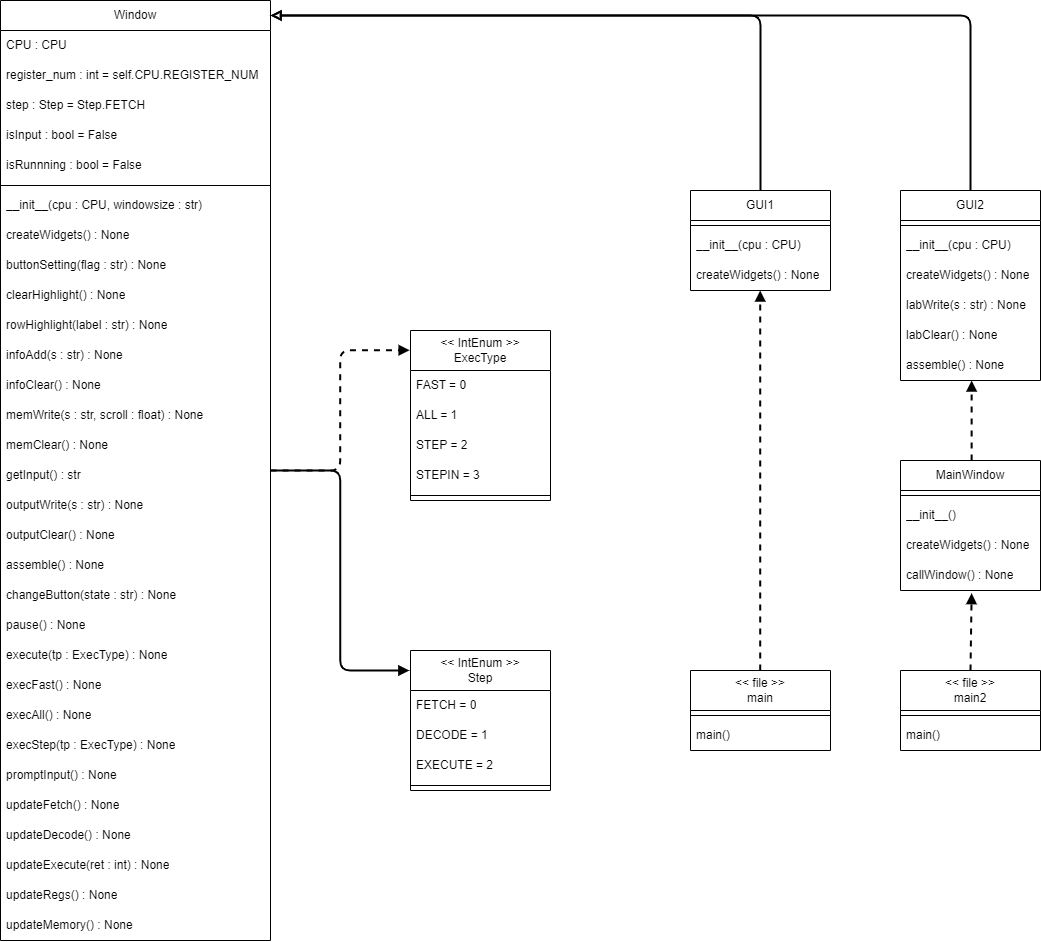

The diagram above was exported from draw.io. Its source (the exported page's mxGraphModel, read from the mxfile embedded in the PNG):
<mxGraphModel dx="1571" dy="1811" grid="1" gridSize="5" guides="1" tooltips="1" connect="1" arrows="1" fold="1" page="1" pageScale="1" pageWidth="1390" pageHeight="980" background="#ffffff" math="0" shadow="0">
  <root>
    <mxCell id="0" />
    <mxCell id="1" parent="0" />
    <mxCell id="263" style="edgeStyle=elbowEdgeStyle;html=1;entryX=-0.006;entryY=0.116;entryDx=0;entryDy=0;entryPerimeter=0;strokeWidth=2;endArrow=block;endFill=1;dashed=1;" edge="1" parent="1" source="58" target="206">
      <mxGeometry relative="1" as="geometry" />
    </mxCell>
    <mxCell id="264" style="edgeStyle=elbowEdgeStyle;html=1;entryX=-0.008;entryY=0.143;entryDx=0;entryDy=0;entryPerimeter=0;strokeWidth=2;endArrow=block;endFill=1;" edge="1" parent="1" source="58" target="213">
      <mxGeometry relative="1" as="geometry" />
    </mxCell>
    <mxCell id="58" value="Window" style="swimlane;fontStyle=0;childLayout=stackLayout;horizontal=1;startSize=30;horizontalStack=0;resizeParent=1;resizeParentMax=0;resizeLast=0;collapsible=1;marginBottom=0;whiteSpace=wrap;html=1;" parent="1" vertex="1">
      <mxGeometry x="175" y="20" width="270" height="940" as="geometry">
        <mxRectangle x="250" y="150" width="90" height="30" as="alternateBounds" />
      </mxGeometry>
    </mxCell>
    <mxCell id="221" value="CPU : CPU" style="text;align=left;verticalAlign=middle;spacingLeft=4;spacingRight=4;overflow=hidden;points=[[0,0.5],[1,0.5]];portConstraint=eastwest;rotatable=0;whiteSpace=wrap;html=1;" vertex="1" parent="58">
      <mxGeometry y="30" width="270" height="30" as="geometry" />
    </mxCell>
    <mxCell id="222" value="register_num : int = self.CPU.REGISTER_NUM" style="text;align=left;verticalAlign=middle;spacingLeft=4;spacingRight=4;overflow=hidden;points=[[0,0.5],[1,0.5]];portConstraint=eastwest;rotatable=0;whiteSpace=wrap;html=1;" vertex="1" parent="58">
      <mxGeometry y="60" width="270" height="30" as="geometry" />
    </mxCell>
    <mxCell id="59" value="step : Step = Step.FETCH" style="text;align=left;verticalAlign=middle;spacingLeft=4;spacingRight=4;overflow=hidden;points=[[0,0.5],[1,0.5]];portConstraint=eastwest;rotatable=0;whiteSpace=wrap;html=1;" parent="58" vertex="1">
      <mxGeometry y="90" width="270" height="30" as="geometry" />
    </mxCell>
    <mxCell id="220" value="isInput : bool = False" style="text;align=left;verticalAlign=middle;spacingLeft=4;spacingRight=4;overflow=hidden;points=[[0,0.5],[1,0.5]];portConstraint=eastwest;rotatable=0;whiteSpace=wrap;html=1;" vertex="1" parent="58">
      <mxGeometry y="120" width="270" height="30" as="geometry" />
    </mxCell>
    <mxCell id="219" value="isRunnning : bool = False" style="text;align=left;verticalAlign=middle;spacingLeft=4;spacingRight=4;overflow=hidden;points=[[0,0.5],[1,0.5]];portConstraint=eastwest;rotatable=0;whiteSpace=wrap;html=1;" vertex="1" parent="58">
      <mxGeometry y="150" width="270" height="30" as="geometry" />
    </mxCell>
    <mxCell id="65" value="" style="line;strokeWidth=1;html=1;" parent="58" vertex="1">
      <mxGeometry y="180" width="270" height="10" as="geometry" />
    </mxCell>
    <mxCell id="61" value="__init__(cpu : CPU, windowsize : str)" style="text;align=left;verticalAlign=middle;spacingLeft=4;spacingRight=4;overflow=hidden;points=[[0,0.5],[1,0.5]];portConstraint=eastwest;rotatable=0;whiteSpace=wrap;html=1;" parent="58" vertex="1">
      <mxGeometry y="190" width="270" height="30" as="geometry" />
    </mxCell>
    <mxCell id="241" value="createWidgets() : None" style="text;align=left;verticalAlign=middle;spacingLeft=4;spacingRight=4;overflow=hidden;points=[[0,0.5],[1,0.5]];portConstraint=eastwest;rotatable=0;whiteSpace=wrap;html=1;" vertex="1" parent="58">
      <mxGeometry y="220" width="270" height="30" as="geometry" />
    </mxCell>
    <mxCell id="240" value="buttonSetting(flag : str) : None" style="text;align=left;verticalAlign=middle;spacingLeft=4;spacingRight=4;overflow=hidden;points=[[0,0.5],[1,0.5]];portConstraint=eastwest;rotatable=0;whiteSpace=wrap;html=1;" vertex="1" parent="58">
      <mxGeometry y="250" width="270" height="30" as="geometry" />
    </mxCell>
    <mxCell id="239" value="clearHighlight() : None" style="text;align=left;verticalAlign=middle;spacingLeft=4;spacingRight=4;overflow=hidden;points=[[0,0.5],[1,0.5]];portConstraint=eastwest;rotatable=0;whiteSpace=wrap;html=1;" vertex="1" parent="58">
      <mxGeometry y="280" width="270" height="30" as="geometry" />
    </mxCell>
    <mxCell id="238" value="rowHighlight(label : str) : None" style="text;align=left;verticalAlign=middle;spacingLeft=4;spacingRight=4;overflow=hidden;points=[[0,0.5],[1,0.5]];portConstraint=eastwest;rotatable=0;whiteSpace=wrap;html=1;" vertex="1" parent="58">
      <mxGeometry y="310" width="270" height="30" as="geometry" />
    </mxCell>
    <mxCell id="237" value="infoAdd(s : str) : None" style="text;align=left;verticalAlign=middle;spacingLeft=4;spacingRight=4;overflow=hidden;points=[[0,0.5],[1,0.5]];portConstraint=eastwest;rotatable=0;whiteSpace=wrap;html=1;" vertex="1" parent="58">
      <mxGeometry y="340" width="270" height="30" as="geometry" />
    </mxCell>
    <mxCell id="236" value="infoClear() : None" style="text;align=left;verticalAlign=middle;spacingLeft=4;spacingRight=4;overflow=hidden;points=[[0,0.5],[1,0.5]];portConstraint=eastwest;rotatable=0;whiteSpace=wrap;html=1;" vertex="1" parent="58">
      <mxGeometry y="370" width="270" height="30" as="geometry" />
    </mxCell>
    <mxCell id="235" value="memWrite(s : str, scroll : float) : None" style="text;align=left;verticalAlign=middle;spacingLeft=4;spacingRight=4;overflow=hidden;points=[[0,0.5],[1,0.5]];portConstraint=eastwest;rotatable=0;whiteSpace=wrap;html=1;" vertex="1" parent="58">
      <mxGeometry y="400" width="270" height="30" as="geometry" />
    </mxCell>
    <mxCell id="234" value="memClear() : None" style="text;align=left;verticalAlign=middle;spacingLeft=4;spacingRight=4;overflow=hidden;points=[[0,0.5],[1,0.5]];portConstraint=eastwest;rotatable=0;whiteSpace=wrap;html=1;" vertex="1" parent="58">
      <mxGeometry y="430" width="270" height="30" as="geometry" />
    </mxCell>
    <mxCell id="233" value="getInput() : str" style="text;align=left;verticalAlign=middle;spacingLeft=4;spacingRight=4;overflow=hidden;points=[[0,0.5],[1,0.5]];portConstraint=eastwest;rotatable=0;whiteSpace=wrap;html=1;" vertex="1" parent="58">
      <mxGeometry y="460" width="270" height="30" as="geometry" />
    </mxCell>
    <mxCell id="232" value="outputWrite(s : str) : None" style="text;align=left;verticalAlign=middle;spacingLeft=4;spacingRight=4;overflow=hidden;points=[[0,0.5],[1,0.5]];portConstraint=eastwest;rotatable=0;whiteSpace=wrap;html=1;" vertex="1" parent="58">
      <mxGeometry y="490" width="270" height="30" as="geometry" />
    </mxCell>
    <mxCell id="231" value="outputClear() : None" style="text;align=left;verticalAlign=middle;spacingLeft=4;spacingRight=4;overflow=hidden;points=[[0,0.5],[1,0.5]];portConstraint=eastwest;rotatable=0;whiteSpace=wrap;html=1;" vertex="1" parent="58">
      <mxGeometry y="520" width="270" height="30" as="geometry" />
    </mxCell>
    <mxCell id="230" value="assemble() : None" style="text;align=left;verticalAlign=middle;spacingLeft=4;spacingRight=4;overflow=hidden;points=[[0,0.5],[1,0.5]];portConstraint=eastwest;rotatable=0;whiteSpace=wrap;html=1;" vertex="1" parent="58">
      <mxGeometry y="550" width="270" height="30" as="geometry" />
    </mxCell>
    <mxCell id="229" value="changeButton(state : str) : None" style="text;align=left;verticalAlign=middle;spacingLeft=4;spacingRight=4;overflow=hidden;points=[[0,0.5],[1,0.5]];portConstraint=eastwest;rotatable=0;whiteSpace=wrap;html=1;" vertex="1" parent="58">
      <mxGeometry y="580" width="270" height="30" as="geometry" />
    </mxCell>
    <mxCell id="228" value="pause() : None" style="text;align=left;verticalAlign=middle;spacingLeft=4;spacingRight=4;overflow=hidden;points=[[0,0.5],[1,0.5]];portConstraint=eastwest;rotatable=0;whiteSpace=wrap;html=1;" vertex="1" parent="58">
      <mxGeometry y="610" width="270" height="30" as="geometry" />
    </mxCell>
    <mxCell id="227" value="execute(tp : ExecType) : None" style="text;align=left;verticalAlign=middle;spacingLeft=4;spacingRight=4;overflow=hidden;points=[[0,0.5],[1,0.5]];portConstraint=eastwest;rotatable=0;whiteSpace=wrap;html=1;" vertex="1" parent="58">
      <mxGeometry y="640" width="270" height="30" as="geometry" />
    </mxCell>
    <mxCell id="226" value="execFast() : None" style="text;align=left;verticalAlign=middle;spacingLeft=4;spacingRight=4;overflow=hidden;points=[[0,0.5],[1,0.5]];portConstraint=eastwest;rotatable=0;whiteSpace=wrap;html=1;" vertex="1" parent="58">
      <mxGeometry y="670" width="270" height="30" as="geometry" />
    </mxCell>
    <mxCell id="225" value="execAll() : None" style="text;align=left;verticalAlign=middle;spacingLeft=4;spacingRight=4;overflow=hidden;points=[[0,0.5],[1,0.5]];portConstraint=eastwest;rotatable=0;whiteSpace=wrap;html=1;" vertex="1" parent="58">
      <mxGeometry y="700" width="270" height="30" as="geometry" />
    </mxCell>
    <mxCell id="224" value="execStep(tp : ExecType) : None" style="text;align=left;verticalAlign=middle;spacingLeft=4;spacingRight=4;overflow=hidden;points=[[0,0.5],[1,0.5]];portConstraint=eastwest;rotatable=0;whiteSpace=wrap;html=1;" vertex="1" parent="58">
      <mxGeometry y="730" width="270" height="30" as="geometry" />
    </mxCell>
    <mxCell id="223" value="promptInput() : None" style="text;align=left;verticalAlign=middle;spacingLeft=4;spacingRight=4;overflow=hidden;points=[[0,0.5],[1,0.5]];portConstraint=eastwest;rotatable=0;whiteSpace=wrap;html=1;" vertex="1" parent="58">
      <mxGeometry y="760" width="270" height="30" as="geometry" />
    </mxCell>
    <mxCell id="248" value="updateFetch() : None" style="text;align=left;verticalAlign=middle;spacingLeft=4;spacingRight=4;overflow=hidden;points=[[0,0.5],[1,0.5]];portConstraint=eastwest;rotatable=0;whiteSpace=wrap;html=1;" vertex="1" parent="58">
      <mxGeometry y="790" width="270" height="30" as="geometry" />
    </mxCell>
    <mxCell id="247" value="updateDecode() : None" style="text;align=left;verticalAlign=middle;spacingLeft=4;spacingRight=4;overflow=hidden;points=[[0,0.5],[1,0.5]];portConstraint=eastwest;rotatable=0;whiteSpace=wrap;html=1;" vertex="1" parent="58">
      <mxGeometry y="820" width="270" height="30" as="geometry" />
    </mxCell>
    <mxCell id="246" value="updateExecute(ret : int) : None" style="text;align=left;verticalAlign=middle;spacingLeft=4;spacingRight=4;overflow=hidden;points=[[0,0.5],[1,0.5]];portConstraint=eastwest;rotatable=0;whiteSpace=wrap;html=1;" vertex="1" parent="58">
      <mxGeometry y="850" width="270" height="30" as="geometry" />
    </mxCell>
    <mxCell id="245" value="updateRegs() : None" style="text;align=left;verticalAlign=middle;spacingLeft=4;spacingRight=4;overflow=hidden;points=[[0,0.5],[1,0.5]];portConstraint=eastwest;rotatable=0;whiteSpace=wrap;html=1;" vertex="1" parent="58">
      <mxGeometry y="880" width="270" height="30" as="geometry" />
    </mxCell>
    <mxCell id="244" value="updateMemory() : None" style="text;align=left;verticalAlign=middle;spacingLeft=4;spacingRight=4;overflow=hidden;points=[[0,0.5],[1,0.5]];portConstraint=eastwest;rotatable=0;whiteSpace=wrap;html=1;" vertex="1" parent="58">
      <mxGeometry y="910" width="270" height="30" as="geometry" />
    </mxCell>
    <mxCell id="261" style="edgeStyle=elbowEdgeStyle;html=1;exitX=0.5;exitY=0;exitDx=0;exitDy=0;strokeWidth=2;endArrow=block;endFill=0;" edge="1" parent="1" source="188">
      <mxGeometry relative="1" as="geometry">
        <mxPoint x="445" y="35" as="targetPoint" />
        <Array as="points">
          <mxPoint x="935" y="120" />
        </Array>
      </mxGeometry>
    </mxCell>
    <mxCell id="188" value="GUI1" style="swimlane;fontStyle=0;childLayout=stackLayout;horizontal=1;startSize=30;horizontalStack=0;resizeParent=1;resizeParentMax=0;resizeLast=0;collapsible=1;marginBottom=0;whiteSpace=wrap;html=1;" vertex="1" parent="1">
      <mxGeometry x="865" y="210" width="140" height="100" as="geometry">
        <mxRectangle x="250" y="150" width="90" height="30" as="alternateBounds" />
      </mxGeometry>
    </mxCell>
    <mxCell id="190" value="" style="line;strokeWidth=1;html=1;" vertex="1" parent="188">
      <mxGeometry y="30" width="140" height="10" as="geometry" />
    </mxCell>
    <mxCell id="191" value="__init__(cpu : CPU)" style="text;align=left;verticalAlign=middle;spacingLeft=4;spacingRight=4;overflow=hidden;points=[[0,0.5],[1,0.5]];portConstraint=eastwest;rotatable=0;whiteSpace=wrap;html=1;" vertex="1" parent="188">
      <mxGeometry y="40" width="140" height="30" as="geometry" />
    </mxCell>
    <mxCell id="249" value="createWidgets() : None" style="text;align=left;verticalAlign=middle;spacingLeft=4;spacingRight=4;overflow=hidden;points=[[0,0.5],[1,0.5]];portConstraint=eastwest;rotatable=0;whiteSpace=wrap;html=1;" vertex="1" parent="188">
      <mxGeometry y="70" width="140" height="30" as="geometry" />
    </mxCell>
    <mxCell id="265" style="edgeStyle=elbowEdgeStyle;html=1;strokeWidth=2;endArrow=block;endFill=1;dashed=1;" edge="1" parent="1" source="192" target="249">
      <mxGeometry relative="1" as="geometry" />
    </mxCell>
    <mxCell id="192" value="&amp;lt;&amp;lt; file &amp;gt;&amp;gt;&lt;br&gt;main" style="swimlane;fontStyle=0;childLayout=stackLayout;horizontal=1;startSize=40;horizontalStack=0;resizeParent=1;resizeParentMax=0;resizeLast=0;collapsible=1;marginBottom=0;whiteSpace=wrap;html=1;" vertex="1" parent="1">
      <mxGeometry x="865" y="690" width="140" height="80" as="geometry">
        <mxRectangle x="250" y="150" width="90" height="30" as="alternateBounds" />
      </mxGeometry>
    </mxCell>
    <mxCell id="194" value="" style="line;strokeWidth=1;html=1;" vertex="1" parent="192">
      <mxGeometry y="40" width="140" height="10" as="geometry" />
    </mxCell>
    <mxCell id="195" value="main()" style="text;align=left;verticalAlign=middle;spacingLeft=4;spacingRight=4;overflow=hidden;points=[[0,0.5],[1,0.5]];portConstraint=eastwest;rotatable=0;whiteSpace=wrap;html=1;" vertex="1" parent="192">
      <mxGeometry y="50" width="140" height="30" as="geometry" />
    </mxCell>
    <mxCell id="266" style="edgeStyle=elbowEdgeStyle;html=1;exitX=0.5;exitY=0;exitDx=0;exitDy=0;entryX=0.513;entryY=1.088;entryDx=0;entryDy=0;entryPerimeter=0;dashed=1;strokeWidth=2;endArrow=block;endFill=1;" edge="1" parent="1" source="196" target="258">
      <mxGeometry relative="1" as="geometry" />
    </mxCell>
    <mxCell id="196" value="&amp;lt;&amp;lt; file &amp;gt;&amp;gt;&lt;br&gt;main2" style="swimlane;fontStyle=0;childLayout=stackLayout;horizontal=1;startSize=40;horizontalStack=0;resizeParent=1;resizeParentMax=0;resizeLast=0;collapsible=1;marginBottom=0;whiteSpace=wrap;html=1;" vertex="1" parent="1">
      <mxGeometry x="1075" y="690" width="140" height="80" as="geometry">
        <mxRectangle x="250" y="150" width="90" height="30" as="alternateBounds" />
      </mxGeometry>
    </mxCell>
    <mxCell id="198" value="" style="line;strokeWidth=1;html=1;" vertex="1" parent="196">
      <mxGeometry y="40" width="140" height="10" as="geometry" />
    </mxCell>
    <mxCell id="199" value="main()" style="text;align=left;verticalAlign=middle;spacingLeft=4;spacingRight=4;overflow=hidden;points=[[0,0.5],[1,0.5]];portConstraint=eastwest;rotatable=0;whiteSpace=wrap;html=1;" vertex="1" parent="196">
      <mxGeometry y="50" width="140" height="30" as="geometry" />
    </mxCell>
    <mxCell id="262" style="edgeStyle=elbowEdgeStyle;html=1;exitX=0.5;exitY=0;exitDx=0;exitDy=0;strokeWidth=2;endArrow=block;endFill=0;" edge="1" parent="1" source="200">
      <mxGeometry relative="1" as="geometry">
        <mxPoint x="445" y="35" as="targetPoint" />
        <Array as="points">
          <mxPoint x="1145" y="120" />
        </Array>
      </mxGeometry>
    </mxCell>
    <mxCell id="200" value="GUI2" style="swimlane;fontStyle=0;childLayout=stackLayout;horizontal=1;startSize=30;horizontalStack=0;resizeParent=1;resizeParentMax=0;resizeLast=0;collapsible=1;marginBottom=0;whiteSpace=wrap;html=1;" vertex="1" parent="1">
      <mxGeometry x="1075" y="210" width="140" height="190" as="geometry">
        <mxRectangle x="250" y="150" width="90" height="30" as="alternateBounds" />
      </mxGeometry>
    </mxCell>
    <mxCell id="202" value="" style="line;strokeWidth=1;html=1;" vertex="1" parent="200">
      <mxGeometry y="30" width="140" height="10" as="geometry" />
    </mxCell>
    <mxCell id="203" value="__init__(cpu : CPU)" style="text;align=left;verticalAlign=middle;spacingLeft=4;spacingRight=4;overflow=hidden;points=[[0,0.5],[1,0.5]];portConstraint=eastwest;rotatable=0;whiteSpace=wrap;html=1;" vertex="1" parent="200">
      <mxGeometry y="40" width="140" height="30" as="geometry" />
    </mxCell>
    <mxCell id="251" value="createWidgets() : None" style="text;align=left;verticalAlign=middle;spacingLeft=4;spacingRight=4;overflow=hidden;points=[[0,0.5],[1,0.5]];portConstraint=eastwest;rotatable=0;whiteSpace=wrap;html=1;" vertex="1" parent="200">
      <mxGeometry y="70" width="140" height="30" as="geometry" />
    </mxCell>
    <mxCell id="250" value="labWrite(s : str) : None" style="text;align=left;verticalAlign=middle;spacingLeft=4;spacingRight=4;overflow=hidden;points=[[0,0.5],[1,0.5]];portConstraint=eastwest;rotatable=0;whiteSpace=wrap;html=1;" vertex="1" parent="200">
      <mxGeometry y="100" width="140" height="30" as="geometry" />
    </mxCell>
    <mxCell id="253" value="labClear() : None" style="text;align=left;verticalAlign=middle;spacingLeft=4;spacingRight=4;overflow=hidden;points=[[0,0.5],[1,0.5]];portConstraint=eastwest;rotatable=0;whiteSpace=wrap;html=1;" vertex="1" parent="200">
      <mxGeometry y="130" width="140" height="30" as="geometry" />
    </mxCell>
    <mxCell id="252" value="assemble() : None" style="text;align=left;verticalAlign=middle;spacingLeft=4;spacingRight=4;overflow=hidden;points=[[0,0.5],[1,0.5]];portConstraint=eastwest;rotatable=0;whiteSpace=wrap;html=1;" vertex="1" parent="200">
      <mxGeometry y="160" width="140" height="30" as="geometry" />
    </mxCell>
    <mxCell id="206" value="&amp;lt;&amp;lt; IntEnum &amp;gt;&amp;gt;&lt;br&gt;ExecType" style="swimlane;fontStyle=0;childLayout=stackLayout;horizontal=1;startSize=40;horizontalStack=0;resizeParent=1;resizeParentMax=0;resizeLast=0;collapsible=1;marginBottom=0;whiteSpace=wrap;html=1;" vertex="1" parent="1">
      <mxGeometry x="585" y="350" width="140" height="170" as="geometry">
        <mxRectangle x="250" y="150" width="90" height="30" as="alternateBounds" />
      </mxGeometry>
    </mxCell>
    <mxCell id="207" value="FAST = 0" style="text;align=left;verticalAlign=middle;spacingLeft=4;spacingRight=4;overflow=hidden;points=[[0,0.5],[1,0.5]];portConstraint=eastwest;rotatable=0;whiteSpace=wrap;html=1;" vertex="1" parent="206">
      <mxGeometry y="40" width="140" height="30" as="geometry" />
    </mxCell>
    <mxCell id="212" value="ALL = 1" style="text;align=left;verticalAlign=middle;spacingLeft=4;spacingRight=4;overflow=hidden;points=[[0,0.5],[1,0.5]];portConstraint=eastwest;rotatable=0;whiteSpace=wrap;html=1;" vertex="1" parent="206">
      <mxGeometry y="70" width="140" height="30" as="geometry" />
    </mxCell>
    <mxCell id="211" value="STEP = 2" style="text;align=left;verticalAlign=middle;spacingLeft=4;spacingRight=4;overflow=hidden;points=[[0,0.5],[1,0.5]];portConstraint=eastwest;rotatable=0;whiteSpace=wrap;html=1;" vertex="1" parent="206">
      <mxGeometry y="100" width="140" height="30" as="geometry" />
    </mxCell>
    <mxCell id="210" value="STEPIN = 3" style="text;align=left;verticalAlign=middle;spacingLeft=4;spacingRight=4;overflow=hidden;points=[[0,0.5],[1,0.5]];portConstraint=eastwest;rotatable=0;whiteSpace=wrap;html=1;" vertex="1" parent="206">
      <mxGeometry y="130" width="140" height="30" as="geometry" />
    </mxCell>
    <mxCell id="208" value="" style="line;strokeWidth=1;html=1;" vertex="1" parent="206">
      <mxGeometry y="160" width="140" height="10" as="geometry" />
    </mxCell>
    <mxCell id="213" value="&amp;lt;&amp;lt; IntEnum &amp;gt;&amp;gt;&lt;br&gt;Step" style="swimlane;fontStyle=0;childLayout=stackLayout;horizontal=1;startSize=40;horizontalStack=0;resizeParent=1;resizeParentMax=0;resizeLast=0;collapsible=1;marginBottom=0;whiteSpace=wrap;html=1;" vertex="1" parent="1">
      <mxGeometry x="585" y="670" width="140" height="140" as="geometry">
        <mxRectangle x="250" y="150" width="90" height="30" as="alternateBounds" />
      </mxGeometry>
    </mxCell>
    <mxCell id="214" value="FETCH = 0" style="text;align=left;verticalAlign=middle;spacingLeft=4;spacingRight=4;overflow=hidden;points=[[0,0.5],[1,0.5]];portConstraint=eastwest;rotatable=0;whiteSpace=wrap;html=1;" vertex="1" parent="213">
      <mxGeometry y="40" width="140" height="30" as="geometry" />
    </mxCell>
    <mxCell id="215" value="DECODE = 1" style="text;align=left;verticalAlign=middle;spacingLeft=4;spacingRight=4;overflow=hidden;points=[[0,0.5],[1,0.5]];portConstraint=eastwest;rotatable=0;whiteSpace=wrap;html=1;" vertex="1" parent="213">
      <mxGeometry y="70" width="140" height="30" as="geometry" />
    </mxCell>
    <mxCell id="216" value="EXECUTE = 2" style="text;align=left;verticalAlign=middle;spacingLeft=4;spacingRight=4;overflow=hidden;points=[[0,0.5],[1,0.5]];portConstraint=eastwest;rotatable=0;whiteSpace=wrap;html=1;" vertex="1" parent="213">
      <mxGeometry y="100" width="140" height="30" as="geometry" />
    </mxCell>
    <mxCell id="218" value="" style="line;strokeWidth=1;html=1;" vertex="1" parent="213">
      <mxGeometry y="130" width="140" height="10" as="geometry" />
    </mxCell>
    <mxCell id="268" style="edgeStyle=elbowEdgeStyle;html=1;dashed=1;strokeWidth=2;endArrow=block;endFill=1;" edge="1" parent="1" source="254" target="252">
      <mxGeometry relative="1" as="geometry" />
    </mxCell>
    <mxCell id="254" value="MainWindow" style="swimlane;fontStyle=0;childLayout=stackLayout;horizontal=1;startSize=30;horizontalStack=0;resizeParent=1;resizeParentMax=0;resizeLast=0;collapsible=1;marginBottom=0;whiteSpace=wrap;html=1;" vertex="1" parent="1">
      <mxGeometry x="1075" y="480" width="140" height="130" as="geometry">
        <mxRectangle x="250" y="150" width="90" height="30" as="alternateBounds" />
      </mxGeometry>
    </mxCell>
    <mxCell id="255" value="" style="line;strokeWidth=1;html=1;" vertex="1" parent="254">
      <mxGeometry y="30" width="140" height="10" as="geometry" />
    </mxCell>
    <mxCell id="256" value="__init__()" style="text;align=left;verticalAlign=middle;spacingLeft=4;spacingRight=4;overflow=hidden;points=[[0,0.5],[1,0.5]];portConstraint=eastwest;rotatable=0;whiteSpace=wrap;html=1;" vertex="1" parent="254">
      <mxGeometry y="40" width="140" height="30" as="geometry" />
    </mxCell>
    <mxCell id="257" value="createWidgets() : None" style="text;align=left;verticalAlign=middle;spacingLeft=4;spacingRight=4;overflow=hidden;points=[[0,0.5],[1,0.5]];portConstraint=eastwest;rotatable=0;whiteSpace=wrap;html=1;" vertex="1" parent="254">
      <mxGeometry y="70" width="140" height="30" as="geometry" />
    </mxCell>
    <mxCell id="258" value="callWindow() : None" style="text;align=left;verticalAlign=middle;spacingLeft=4;spacingRight=4;overflow=hidden;points=[[0,0.5],[1,0.5]];portConstraint=eastwest;rotatable=0;whiteSpace=wrap;html=1;" vertex="1" parent="254">
      <mxGeometry y="100" width="140" height="30" as="geometry" />
    </mxCell>
  </root>
</mxGraphModel>